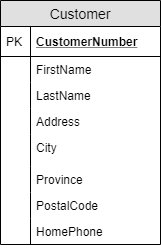

The diagram above was exported from draw.io. Its source (the exported page's mxGraphModel, read from the mxfile embedded in the PNG):
<mxGraphModel dx="1422" dy="794" grid="1" gridSize="10" guides="1" tooltips="1" connect="1" arrows="1" fold="1" page="1" pageScale="1" pageWidth="850" pageHeight="1100" math="0" shadow="0">
  <root>
    <mxCell id="0" />
    <mxCell id="1" parent="0" />
    <mxCell id="2" value="Customer" style="swimlane;fontStyle=0;childLayout=stackLayout;horizontal=1;startSize=26;fillColor=#e0e0e0;horizontalStack=0;resizeParent=1;resizeParentMax=0;resizeLast=0;collapsible=1;marginBottom=0;swimlaneFillColor=#ffffff;align=center;fontSize=14;" vertex="1" parent="1">
      <mxGeometry x="60" y="40" width="160" height="244" as="geometry" />
    </mxCell>
    <mxCell id="3" value="CustomerNumber" style="shape=partialRectangle;top=0;left=0;right=0;bottom=1;align=left;verticalAlign=middle;fillColor=none;spacingLeft=34;spacingRight=4;overflow=hidden;rotatable=0;points=[[0,0.5],[1,0.5]];portConstraint=eastwest;dropTarget=0;fontStyle=5;fontSize=12;" vertex="1" parent="2">
      <mxGeometry y="26" width="160" height="30" as="geometry" />
    </mxCell>
    <mxCell id="4" value="PK" style="shape=partialRectangle;top=0;left=0;bottom=0;fillColor=none;align=left;verticalAlign=middle;spacingLeft=4;spacingRight=4;overflow=hidden;rotatable=0;points=[];portConstraint=eastwest;part=1;fontSize=12;" vertex="1" connectable="0" parent="3">
      <mxGeometry width="30" height="30" as="geometry" />
    </mxCell>
    <mxCell id="5" value="FirstName" style="shape=partialRectangle;top=0;left=0;right=0;bottom=0;align=left;verticalAlign=top;fillColor=none;spacingLeft=34;spacingRight=4;overflow=hidden;rotatable=0;points=[[0,0.5],[1,0.5]];portConstraint=eastwest;dropTarget=0;fontSize=12;" vertex="1" parent="2">
      <mxGeometry y="56" width="160" height="26" as="geometry" />
    </mxCell>
    <mxCell id="6" value="" style="shape=partialRectangle;top=0;left=0;bottom=0;fillColor=none;align=left;verticalAlign=top;spacingLeft=4;spacingRight=4;overflow=hidden;rotatable=0;points=[];portConstraint=eastwest;part=1;fontSize=12;" vertex="1" connectable="0" parent="5">
      <mxGeometry width="30" height="26" as="geometry" />
    </mxCell>
    <mxCell id="7" value="LastName" style="shape=partialRectangle;top=0;left=0;right=0;bottom=0;align=left;verticalAlign=top;fillColor=none;spacingLeft=34;spacingRight=4;overflow=hidden;rotatable=0;points=[[0,0.5],[1,0.5]];portConstraint=eastwest;dropTarget=0;fontSize=12;" vertex="1" parent="2">
      <mxGeometry y="82" width="160" height="26" as="geometry" />
    </mxCell>
    <mxCell id="8" value="" style="shape=partialRectangle;top=0;left=0;bottom=0;fillColor=none;align=left;verticalAlign=top;spacingLeft=4;spacingRight=4;overflow=hidden;rotatable=0;points=[];portConstraint=eastwest;part=1;fontSize=12;" vertex="1" connectable="0" parent="7">
      <mxGeometry width="30" height="26" as="geometry" />
    </mxCell>
    <mxCell id="9" value="Address" style="shape=partialRectangle;top=0;left=0;right=0;bottom=0;align=left;verticalAlign=top;fillColor=none;spacingLeft=34;spacingRight=4;overflow=hidden;rotatable=0;points=[[0,0.5],[1,0.5]];portConstraint=eastwest;dropTarget=0;fontSize=12;" vertex="1" parent="2">
      <mxGeometry y="108" width="160" height="26" as="geometry" />
    </mxCell>
    <mxCell id="10" value="" style="shape=partialRectangle;top=0;left=0;bottom=0;fillColor=none;align=left;verticalAlign=top;spacingLeft=4;spacingRight=4;overflow=hidden;rotatable=0;points=[];portConstraint=eastwest;part=1;fontSize=12;" vertex="1" connectable="0" parent="9">
      <mxGeometry width="30" height="26" as="geometry" />
    </mxCell>
    <mxCell id="11" value="City" style="shape=partialRectangle;top=0;left=0;right=0;bottom=0;align=left;verticalAlign=top;fillColor=none;spacingLeft=34;spacingRight=4;overflow=hidden;rotatable=0;points=[[0,0.5],[1,0.5]];portConstraint=eastwest;dropTarget=0;fontSize=12;" vertex="1" parent="2">
      <mxGeometry y="134" width="160" height="32" as="geometry" />
    </mxCell>
    <mxCell id="12" value="" style="shape=partialRectangle;top=0;left=0;bottom=0;fillColor=none;align=left;verticalAlign=top;spacingLeft=4;spacingRight=4;overflow=hidden;rotatable=0;points=[];portConstraint=eastwest;part=1;fontSize=12;" vertex="1" connectable="0" parent="11">
      <mxGeometry width="30" height="32" as="geometry" />
    </mxCell>
    <mxCell id="13" value="Province" style="shape=partialRectangle;top=0;left=0;right=0;bottom=0;align=left;verticalAlign=top;fillColor=none;spacingLeft=34;spacingRight=4;overflow=hidden;rotatable=0;points=[[0,0.5],[1,0.5]];portConstraint=eastwest;dropTarget=0;fontSize=12;" vertex="1" parent="2">
      <mxGeometry y="166" width="160" height="26" as="geometry" />
    </mxCell>
    <mxCell id="14" value="" style="shape=partialRectangle;top=0;left=0;bottom=0;fillColor=none;align=left;verticalAlign=top;spacingLeft=4;spacingRight=4;overflow=hidden;rotatable=0;points=[];portConstraint=eastwest;part=1;fontSize=12;" vertex="1" connectable="0" parent="13">
      <mxGeometry width="30" height="26" as="geometry" />
    </mxCell>
    <mxCell id="15" value="PostalCode" style="shape=partialRectangle;top=0;left=0;right=0;bottom=0;align=left;verticalAlign=top;fillColor=none;spacingLeft=34;spacingRight=4;overflow=hidden;rotatable=0;points=[[0,0.5],[1,0.5]];portConstraint=eastwest;dropTarget=0;fontSize=12;" vertex="1" parent="2">
      <mxGeometry y="192" width="160" height="26" as="geometry" />
    </mxCell>
    <mxCell id="16" value="" style="shape=partialRectangle;top=0;left=0;bottom=0;fillColor=none;align=left;verticalAlign=top;spacingLeft=4;spacingRight=4;overflow=hidden;rotatable=0;points=[];portConstraint=eastwest;part=1;fontSize=12;" vertex="1" connectable="0" parent="15">
      <mxGeometry width="30" height="26" as="geometry" />
    </mxCell>
    <mxCell id="17" value="HomePhone" style="shape=partialRectangle;top=0;left=0;right=0;bottom=0;align=left;verticalAlign=top;fillColor=none;spacingLeft=34;spacingRight=4;overflow=hidden;rotatable=0;points=[[0,0.5],[1,0.5]];portConstraint=eastwest;dropTarget=0;fontSize=12;" vertex="1" parent="2">
      <mxGeometry y="218" width="160" height="26" as="geometry" />
    </mxCell>
    <mxCell id="18" value="" style="shape=partialRectangle;top=0;left=0;bottom=0;fillColor=none;align=left;verticalAlign=top;spacingLeft=4;spacingRight=4;overflow=hidden;rotatable=0;points=[];portConstraint=eastwest;part=1;fontSize=12;" vertex="1" connectable="0" parent="17">
      <mxGeometry width="30" height="26" as="geometry" />
    </mxCell>
  </root>
</mxGraphModel>